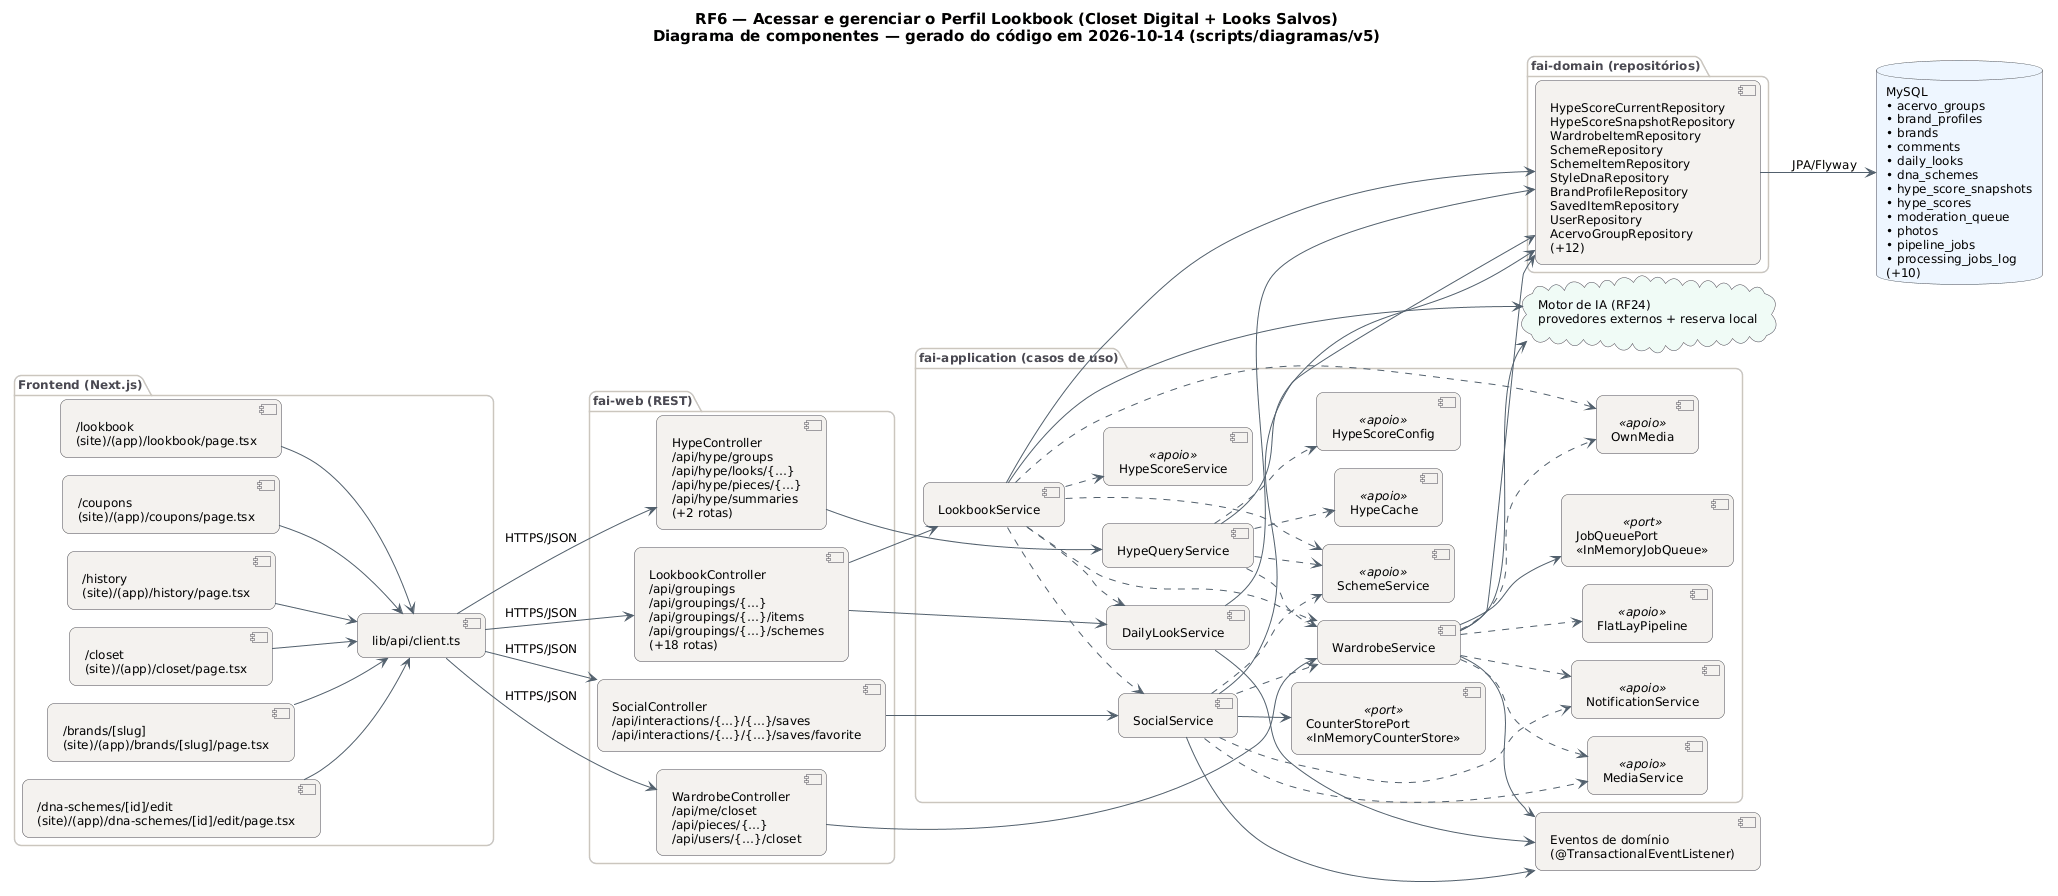

The diagram above was rendered by PlantUML. Its source (embedded in the PNG):
@startuml RF6_Componentes
!pragma layout smetana
skinparam backgroundColor #FFFFFF
skinparam shadowing false
skinparam defaultFontName "DejaVu Sans"
skinparam defaultFontSize 12
skinparam titleFontSize 15
skinparam roundcorner 14
skinparam ArrowColor #52606D
skinparam note {
  BackgroundColor #FFFDEB
  BorderColor #D8CE78
  FontColor #554F24
}
skinparam component {
  BackgroundColor #F4F2EF
  BorderColor #4A4852
}
skinparam package {
  BorderColor #CBC6BE
  FontColor #4A4852
}
skinparam database {
  BackgroundColor #EEF6FF
  BorderColor #4A4852
}
skinparam cloud {
  BackgroundColor #F0FBF6
  BorderColor #4A4852
}
left to right direction
title RF6 — Acessar e gerenciar o Perfil Lookbook (Closet Digital + Looks Salvos)\nDiagrama de componentes — gerado do código em 2026-10-14 (scripts/diagramas/v5)

package "Frontend (Next.js)" {
  component "/lookbook\n(site)/(app)/lookbook/page.tsx" as FE0
  component "/coupons\n(site)/(app)/coupons/page.tsx" as FE1
  component "/history\n(site)/(app)/history/page.tsx" as FE2
  component "/closet\n(site)/(app)/closet/page.tsx" as FE3
  component "/brands/[slug]\n(site)/(app)/brands/[slug]/page.tsx" as FE4
  component "/dna-schemes/[id]/edit\n(site)/(app)/dna-schemes/[id]/edit/page.tsx" as FE5
  component "lib/api/client.ts" as APIC
}
package "fai-web (REST)" {
  component "HypeController\n/api/hype/groups\n/api/hype/looks/{…}\n/api/hype/pieces/{…}\n/api/hype/summaries\n(+2 rotas)" as HypeController
  component "LookbookController\n/api/groupings\n/api/groupings/{…}\n/api/groupings/{…}/items\n/api/groupings/{…}/schemes\n(+18 rotas)" as LookbookController
  component "SocialController\n/api/interactions/{…}/{…}/saves\n/api/interactions/{…}/{…}/saves/favorite" as SocialController
  component "WardrobeController\n/api/me/closet\n/api/pieces/{…}\n/api/users/{…}/closet" as WardrobeController
}
package "fai-application (casos de uso)" {
  component "HypeQueryService" as HypeQueryService
  component "LookbookService" as LookbookService
  component "DailyLookService" as DailyLookService
  component "SocialService" as SocialService
  component "WardrobeService" as WardrobeService
  component "HypeScoreConfig" as HypeScoreConfig <<apoio>>
  component "SchemeService" as SchemeService <<apoio>>
  component "HypeCache" as HypeCache <<apoio>>
  component "HypeScoreService" as HypeScoreService <<apoio>>
  component "OwnMedia" as OwnMedia <<apoio>>
  component "NotificationService" as NotificationService <<apoio>>
  component "MediaService" as MediaService <<apoio>>
  component "FlatLayPipeline" as FlatLayPipeline <<apoio>>
  component "CounterStorePort\n«InMemoryCounterStore»" as CounterStorePort <<port>>
  component "JobQueuePort\n«InMemoryJobQueue»" as JobQueuePort <<port>>
}
package "fai-domain (repositórios)" {
  component "HypeScoreCurrentRepository\nHypeScoreSnapshotRepository\nWardrobeItemRepository\nSchemeRepository\nSchemeItemRepository\nStyleDnaRepository\nBrandProfileRepository\nSavedItemRepository\nUserRepository\nAcervoGroupRepository\n(+12)" as REPO_MySQL
}
database "MySQL\n• acervo_groups\n• brand_profiles\n• brands\n• comments\n• daily_looks\n• dna_schemes\n• hype_score_snapshots\n• hype_scores\n• moderation_queue\n• photos\n• pipeline_jobs\n• processing_jobs_log\n(+10)" as DB_MySQL
cloud "Motor de IA (RF24)\nprovedores externos + reserva local" as AI
component "Eventos de domínio\n(@TransactionalEventListener)" as EV
APIC --> HypeController : HTTPS/JSON
APIC --> LookbookController : HTTPS/JSON
APIC --> SocialController : HTTPS/JSON
APIC --> WardrobeController : HTTPS/JSON
DailyLookService --> EV
DailyLookService --> REPO_MySQL
FE0 --> APIC
FE1 --> APIC
FE2 --> APIC
FE3 --> APIC
FE4 --> APIC
FE5 --> APIC
HypeController --> HypeQueryService
HypeQueryService --> REPO_MySQL
HypeQueryService ..> HypeCache
HypeQueryService ..> HypeScoreConfig
HypeQueryService ..> SchemeService
HypeQueryService ..> WardrobeService
LookbookController --> DailyLookService
LookbookController --> LookbookService
LookbookService --> AI
LookbookService --> REPO_MySQL
LookbookService ..> DailyLookService
LookbookService ..> HypeScoreService
LookbookService ..> OwnMedia
LookbookService ..> SchemeService
LookbookService ..> SocialService
LookbookService ..> WardrobeService
REPO_MySQL --> DB_MySQL : JPA/Flyway
SocialController --> SocialService
SocialService --> CounterStorePort
SocialService --> EV
SocialService --> REPO_MySQL
SocialService ..> MediaService
SocialService ..> NotificationService
SocialService ..> SchemeService
SocialService ..> WardrobeService
WardrobeController --> WardrobeService
WardrobeService --> AI
WardrobeService --> EV
WardrobeService --> JobQueuePort
WardrobeService --> REPO_MySQL
WardrobeService ..> FlatLayPipeline
WardrobeService ..> MediaService
WardrobeService ..> NotificationService
WardrobeService ..> OwnMedia
@enduml